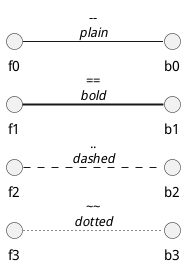

The diagram above was rendered by PlantUML. Its source (embedded in the PNG):
@startuml
left to right direction
skinparam nodesep 5

f3 ~~ b3 : ""~~""\n//dotted//
f2 .. b2 : ""..""\n//dashed//
f1 == b1 : ""==""\n//bold//
f0 -- b0 : ""--""\n//plain//
@enduml